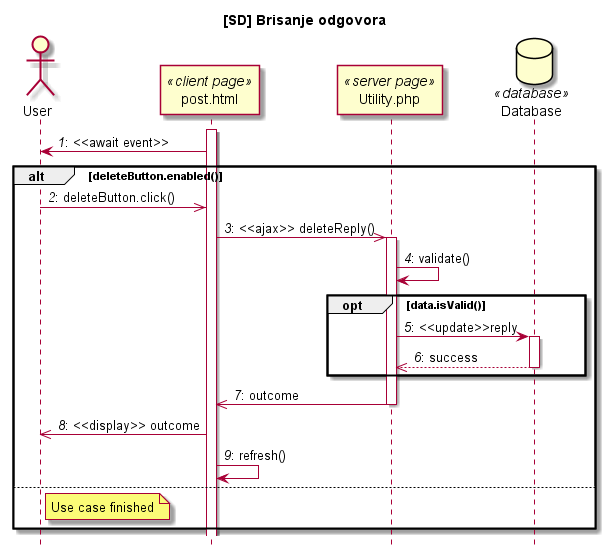

The diagram above was rendered by PlantUML. Its source (embedded in the PNG):
@startuml

title [SD] Brisanje odgovora
hide footbox

actor User
participant "post.html" as Cpage <<client page>>
participant "Utility.php" as Spage <<server page>>
database Database <<database>>

autonumber "<i>#</i>:"

activate Cpage
Cpage-> User: <<await event>>
alt deleteButton.enabled()
User->> Cpage: deleteButton.click()
Cpage->> Spage: <<ajax>> deleteReply()
activate Spage
Spage->Spage:validate()
opt data.isValid()
Spage-> Database:  <<update>>reply
activate Database
Database-->> Spage: success
deactivate Database
end
Spage->> Cpage: outcome
deactivate Spage
Cpage ->> User: <<display>> outcome
Cpage -> Cpage: refresh()
else 
note right of User: Use case finished
end
 
@enduml